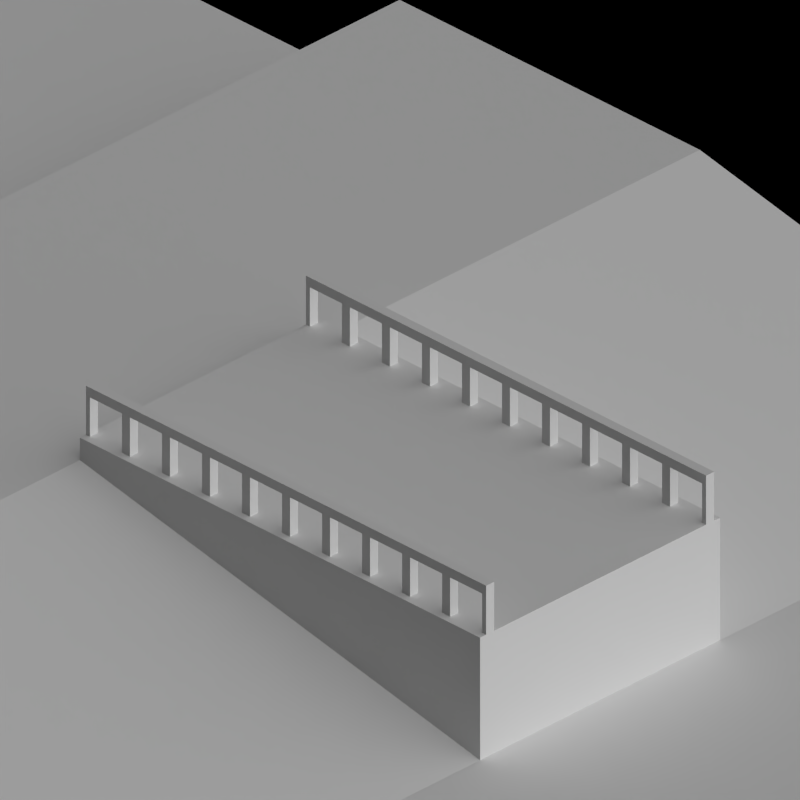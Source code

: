 # Source: docks.blend  (saved by Blender 2.63.0; exported with 4.5.12 LTS)
import bpy
from mathutils import Matrix  # noqa: F401  (used for matrix-valued properties, if any)

bpy.ops.wm.read_factory_settings(use_empty=True)
scene = bpy.context.scene
scene.name = 'Scene'

# ---- collections
col_collection_1 = bpy.data.collections.new('Collection 1'); scene.collection.children.link(col_collection_1)
col_collection_2 = bpy.data.collections.new('Collection 2'); scene.collection.children.link(col_collection_2)

# ---- materials (node trees are filled in below, after node groups)
mat_toyland_greylight = bpy.data.materials.new('Toyland_GreyLight')
mat_toyland_beige = bpy.data.materials.new('Toyland_Beige')
mat_toyland_beigedark = bpy.data.materials.new('Toyland_BeigeDark')
mat_toyland_cc = bpy.data.materials.new('Toyland_CC')
mat_special_shadowonlybackground = bpy.data.materials.new('Special_ShadowOnlyBackground')
mat_special_background = bpy.data.materials.new('Special_Background')

# ---- material node trees

# ---- world
world_world = bpy.data.worlds.new('World'); scene.world = world_world
world_world.color = (0.0, 0.0, 0.0)
world_world.use_sun_shadow = False
world_world.sun_shadow_jitter_overblur = 0.0
world_world.cycles.sampling_method = 'MANUAL'
world_world.cycles.sample_map_resolution = 256
world_world.light_settings.ao_factor = 0.5

# ---- cameras
cam_camera = bpy.data.cameras.new('Camera')
cam_camera.type = 'ORTHO'
cam_camera.clip_end = 100.0
cam_camera.lens = 35.0
cam_camera.sensor_width = 32.0
cam_camera.sensor_height = 18.0
cam_camera.ortho_scale = 2.828
cam_camera.dof.focus_distance = 0.0
cam_camera.dof.aperture_fstop = 128.0

# ---- lights
light_lamp = bpy.data.lights.new('Lamp', 'SUN')
light_lamp.transmission_factor = 0.0
light_lamp.cutoff_distance = 30.0
light_lamp.use_shadow = False
light_lamp.angle = 1.571
light_lamp.energy = 1.0
light_lamp.shadow_buffer_clip_start = 1.001
light_lamp.shadow_soft_size = 1.0
light_lamp.shadow_cascade_max_distance = 1000.0
light_lamp.cycles.use_multiple_importance_sampling = False
light_lamp_001 = bpy.data.lights.new('Lamp.001', 'SUN')
light_lamp_001.transmission_factor = 0.0
light_lamp_001.cutoff_distance = 30.0
light_lamp_001.angle = 1.571
light_lamp_001.energy = 1.0
light_lamp_001.shadow_buffer_clip_start = 1.001
light_lamp_001.shadow_soft_size = 1.0
light_lamp_001.shadow_cascade_max_distance = 1000.0
light_lamp_001.cycles.use_multiple_importance_sampling = False

# ---- meshes
me_cube_006 = bpy.data.meshes.new('Cube.006')
me_cube_006.from_pydata([(0.0, -0.02, 0.49), (0.0, 0.02, 0.49), (0.02, 0.02, 0.49), (0.02, -0.02, 0.49), (0.0, -0.02, 0.66), (0.0, 0.02, 0.66), (0.02, 0.02, 0.66), (0.02, -0.02, 0.66), (0.0, -0.02, 0.7), (0.0, 0.02, 0.7), (0.02, 0.02, 0.7), (0.02, -0.02, 0.7), (0.18, 0.02, 0.66), (0.18, -0.02, 0.66), (0.18, 0.02, 0.7), (0.18, -0.02, 0.7), (0.2, -0.02, 0.49), (0.2, 0.02, 0.49), (0.18, 0.02, 0.49), (0.18, -0.02, 0.49), (0.2, -0.02, 0.66), (0.2, 0.02, 0.66), (0.2, -0.02, 0.7), (0.2, 0.02, 0.7)], [], [(4, 5, 1, 0), (5, 6, 2, 1), (6, 7, 3, 2), (7, 4, 0, 3), (0, 1, 2, 3), (9, 10, 6, 5), (11, 10, 9, 8), (11, 8, 4, 7), (13, 15, 11, 7), (8, 9, 5, 4), (14, 15, 13, 12), (14, 12, 6, 10), (10, 11, 15, 14), (12, 13, 7, 6), (20, 21, 17, 16), (16, 17, 18, 19), (22, 23, 21, 20), (21, 12, 18, 17), (12, 13, 19, 18), (13, 20, 16, 19), (23, 14, 12, 21), (15, 14, 23, 22), (15, 22, 20, 13)])
me_cube_006.materials.append(mat_toyland_greylight)
me_cube_006.use_remesh_preserve_volume = False
me_cube_006.use_remesh_preserve_attributes = False
me_cube_006.use_mirror_vertex_groups = False
me_cube_006.update()
me_cube_001 = bpy.data.meshes.new('Cube.001')
me_cube_001.from_pydata([(-1.0, -0.6, -0.4), (-1.0, 0.6, -0.4), (1.0, 0.6, -0.4), (1.0, -0.6, -0.4), (-1.0, -0.6, 0.05), (-1.0, 0.6, 0.05), (1.0, 0.6, 0.05), (1.0, -0.6, 0.05), (-1.0, -0.6, 0.2), (-1.0, 0.6, 0.2), (1.0, 0.6, 0.2), (1.0, -0.6, 0.2), (-1.0, -0.5, 0.05), (-1.0, -0.5, -0.4), (1.0, -0.5, 0.05), (1.0, -0.5, -0.4), (-1.0, -0.5, 0.2), (1.0, -0.5, 0.2), (-1.0, 0.5, -0.4), (-1.0, 0.5, 0.2), (1.0, 0.5, -0.4), (-1.0, 0.5, 0.05), (1.0, 0.5, 0.2), (1.0, 0.5, 0.05)], [], [(21, 5, 1, 18), (5, 6, 2, 1), (14, 7, 3, 15), (7, 4, 0, 3), (18, 1, 2, 20), (19, 9, 5, 21), (22, 10, 9, 19), (9, 10, 6, 5), (11, 8, 4, 7), (17, 11, 7, 14), (4, 12, 13, 0), (23, 14, 15, 20), (0, 13, 15, 3), (8, 16, 12, 4), (11, 17, 16, 8), (22, 17, 14, 23), (16, 19, 21, 12), (17, 22, 19, 16), (12, 21, 18, 13), (10, 22, 23, 6), (6, 23, 20, 2), (13, 18, 20, 15)])
me_cube_001.polygons.foreach_set('material_index', [0, 0, 0, 0, 0, 1, 2, 1, 1, 1, 0, 0, 0, 1, 2, 1, 1, 2, 0, 1, 0, 0])
me_cube_001.materials.append(mat_toyland_beige)
me_cube_001.materials.append(mat_toyland_beigedark)
me_cube_001.materials.append(mat_toyland_cc)
me_cube_001.use_remesh_preserve_volume = False
me_cube_001.use_remesh_preserve_attributes = False
me_cube_001.use_mirror_vertex_groups = False
me_cube_001.update()
me_plane_001 = bpy.data.meshes.new('Plane.001')
me_plane_001.from_pydata([(1.0, -1.0, 0.0), (1.0, 1.0, 0.0), (1.0, 2.5, 0.0), (-1.0, 2.5, 0.0), (1.0, -2.5, 0.0), (-1.0, -2.5, 0.0), (2.5, -1.0, 0.0), (2.5, 1.0, 0.0), (2.5, 2.5, 0.0), (2.5, -2.5, 0.0), (-2.5, -1.0, 0.0), (-2.5, 1.0, 0.0), (-2.5, 2.5, 0.0), (-2.5, -2.5, 0.0), (-1.0, -1.0, 0.0), (-1.0, 1.0, 0.0)], [], [(9, 6, 0, 4), (7, 8, 2, 1), (6, 7, 1, 0), (2, 3, 15, 1), (0, 14, 5, 4), (12, 11, 15, 3), (11, 10, 14, 15), (10, 13, 5, 14), (1, 15, 14, 0)])
me_plane_001.polygons.foreach_set('material_index', [1, 1, 1, 1, 1, 1, 1, 1, 0])
me_plane_001.materials.append(mat_special_shadowonlybackground)
me_plane_001.materials.append(mat_special_background)
me_plane_001.use_remesh_preserve_volume = False
me_plane_001.use_remesh_preserve_attributes = False
me_plane_001.use_mirror_vertex_groups = False
me_plane_001.update()
me_plane_000 = bpy.data.meshes.new('Plane.000')
me_plane_000.from_pydata([(1.0, -1.0, 0.0), (1.0, 2.5, 0.0), (-1.0, 2.5, 0.5), (1.0, -2.5, 0.0), (-1.0, -2.5, 0.5), (2.5, -1.0, 0.0), (2.5, 1.0, 0.0), (2.5, 2.5, 0.0), (2.5, -2.5, 0.0), (-2.5, -1.0, 0.5), (-2.5, 1.0, 0.5), (-2.5, 2.5, 0.5), (-2.5, -2.5, 0.5), (-1.0, -1.0, 0.5), (1.0, 1.0, 0.0), (-1.0, 1.0, 0.5)], [], [(8, 5, 0, 3), (1, 2, 15, 14), (0, 13, 4, 3), (6, 7, 1, 14), (5, 6, 14, 0), (11, 10, 15, 2), (10, 9, 13, 15), (9, 12, 4, 13), (14, 15, 13, 0)])
me_plane_000.polygons.foreach_set('material_index', [1, 1, 1, 1, 1, 1, 1, 1, 0])
me_plane_000.materials.append(mat_special_shadowonlybackground)
me_plane_000.materials.append(mat_special_background)
me_plane_000.use_remesh_preserve_volume = False
me_plane_000.use_remesh_preserve_attributes = False
me_plane_000.use_mirror_vertex_groups = False
me_plane_000.update()

# ---- objects
ob_rotationcontrol = bpy.data.objects.new('RotationControl', None)
ob_cameratarget = bpy.data.objects.new('CameraTarget', None)
ob_camera = bpy.data.objects.new('Camera', cam_camera)
ob_lamp = bpy.data.objects.new('Lamp', light_lamp)
ob_cube_003 = bpy.data.objects.new('Cube.003', me_cube_006)
ob_cube_002 = bpy.data.objects.new('Cube.002', me_cube_001)
ob_cube_001 = bpy.data.objects.new('Cube.001', me_cube_006)
ob_cube_012 = bpy.data.objects.new('Cube.012', me_cube_006)
ob_plane_003 = bpy.data.objects.new('Plane.003', me_plane_001)
ob_cube = bpy.data.objects.new('Cube', me_cube_001)
ob_plane_001 = bpy.data.objects.new('Plane.001', me_plane_000)
ob_cube_006 = bpy.data.objects.new('Cube.006', me_cube_006)
ob_lamp_001 = bpy.data.objects.new('Lamp.001', light_lamp_001)

# ---- transforms, parenting, visibility, modifiers, constraints
ob_rotationcontrol.location = (0.0, 0.0, 0.0)
ob_rotationcontrol.rotation_euler = (0.0, 0.0, 4.712)
ob_rotationcontrol.empty_image_offset = (0.0, 0.0)
ob_rotationcontrol.lineart.crease_threshold = 0.0
ob_cameratarget.parent = ob_rotationcontrol
ob_cameratarget.location = (0.0, 0.0, 0.817)
ob_cameratarget.empty_image_offset = (0.0, 0.0)
ob_cameratarget.lineart.crease_threshold = 0.0
ob_camera.parent = ob_cameratarget
ob_camera.location = (1.0, 1.0, 0.817)
ob_camera.rotation_euler = (1.109, 0.01082, 0.8149)
ob_camera.lock_rotations_4d = False
ob_camera.empty_display_type = 'ARROWS'
ob_camera.color = (0.0, 0.0, 0.0, 0.0)
ob_camera.display_type = 'WIRE'
ob_camera.lineart.crease_threshold = 0.0
_c = ob_camera.constraints.new('TRACK_TO'); _c.name = 'TrackTo'
_c.target = ob_cameratarget
ob_lamp.parent = ob_rotationcontrol
ob_lamp.location = (-1.0, 2.0, 0.8)
ob_lamp.lock_rotations_4d = False
ob_lamp.empty_display_type = 'ARROWS'
ob_lamp.color = (0.0, 0.0, 0.0, 0.0)
ob_lamp.lineart.crease_threshold = 0.0
_c = ob_lamp.constraints.new('TRACK_TO'); _c.name = 'TrackTo'
_c.target = ob_rotationcontrol
ob_cube_003.location = (-6.0, 0.55, 0.0)
ob_cube_003.lineart.crease_threshold = 0.0
_m = ob_cube_003.modifiers.new('Array', 'ARRAY')
_m.count = 10
_m.constant_offset_displace = (0.0, 0.0, 0.0)
ob_cube_002.location = (-5.0, 0.0, 0.3)
ob_cube_002.lineart.crease_threshold = 0.0
ob_cube_001.location = (-6.0, -0.55, 0.0)
ob_cube_001.lineart.crease_threshold = 0.0
_m = ob_cube_001.modifiers.new('Array', 'ARRAY')
_m.count = 10
_m.constant_offset_displace = (0.0, 0.0, 0.0)
ob_cube_012.location = (-1.0, -0.55, 0.0)
ob_cube_012.lineart.crease_threshold = 0.0
_m = ob_cube_012.modifiers.new('Array', 'ARRAY')
_m.count = 10
_m.constant_offset_displace = (0.0, 0.0, 0.0)
ob_plane_003.location = (-5.0, 0.0, 0.0)
ob_plane_003.scale = (1.0, 1.0, 0.8166)
ob_plane_003.lineart.crease_threshold = 0.0
ob_cube.location = (0.0, 0.0, 0.3)
ob_cube.lineart.crease_threshold = 0.0
ob_plane_001.location = (0.0, 0.0, 0.0)
ob_plane_001.scale = (1.0, 1.0, 0.8166)
ob_plane_001.lineart.crease_threshold = 0.0
ob_cube_006.location = (-1.0, 0.55, 0.0)
ob_cube_006.lineart.crease_threshold = 0.0
_m = ob_cube_006.modifiers.new('Array', 'ARRAY')
_m.count = 10
_m.constant_offset_displace = (0.0, 0.0, 0.0)
ob_lamp_001.parent = ob_rotationcontrol
ob_lamp_001.location = (-1.0, 2.0, 2.0)
ob_lamp_001.lock_rotations_4d = False
ob_lamp_001.empty_display_type = 'ARROWS'
ob_lamp_001.color = (0.0, 0.0, 0.0, 0.0)
ob_lamp_001.lineart.crease_threshold = 0.0
_c = ob_lamp_001.constraints.new('TRACK_TO'); _c.name = 'TrackTo'
_c.target = ob_rotationcontrol

# ---- collection membership
col_collection_1.objects.link(ob_rotationcontrol)
col_collection_1.objects.link(ob_cameratarget)
col_collection_1.objects.link(ob_camera)
col_collection_1.objects.link(ob_lamp)
col_collection_2.objects.link(ob_cube_003)
col_collection_2.objects.link(ob_cube_002)
col_collection_2.objects.link(ob_cube_001)
col_collection_2.objects.link(ob_cube_012)
col_collection_2.objects.link(ob_plane_003)
col_collection_2.objects.link(ob_cube)
col_collection_2.objects.link(ob_plane_001)
col_collection_2.objects.link(ob_cube_006)
col_collection_2.objects.link(ob_lamp_001)

# ---- scene / render settings (as saved in the file)
scene.camera = ob_camera
scene.frame_start = 1; scene.frame_end = 8; scene.frame_set(4)
scene.render.engine = 'BLENDER_EEVEE_NEXT'
scene.render.image_settings.compression = 90
scene.render.resolution_x = 256
scene.render.resolution_y = 256
scene.render.dither_intensity = 0.0
scene.render.bake_margin = 2
scene.render.bake_bias = 0.0
scene.cycles.use_denoising = False
scene.cycles.samples = 10
scene.cycles.sampling_pattern = 'TABULATED_SOBOL'
scene.cycles.light_sampling_threshold = 0.0
scene.cycles.use_adaptive_sampling = False
scene.cycles.use_light_tree = False
scene.cycles.blur_glossy = 0.0
scene.cycles.volume_bounces = 1
scene.cycles.pixel_filter_type = 'GAUSSIAN'
scene.cycles.sample_clamp_indirect = 0.0
scene.view_settings.view_transform = 'Standard'
bpy.context.view_layer.update()
